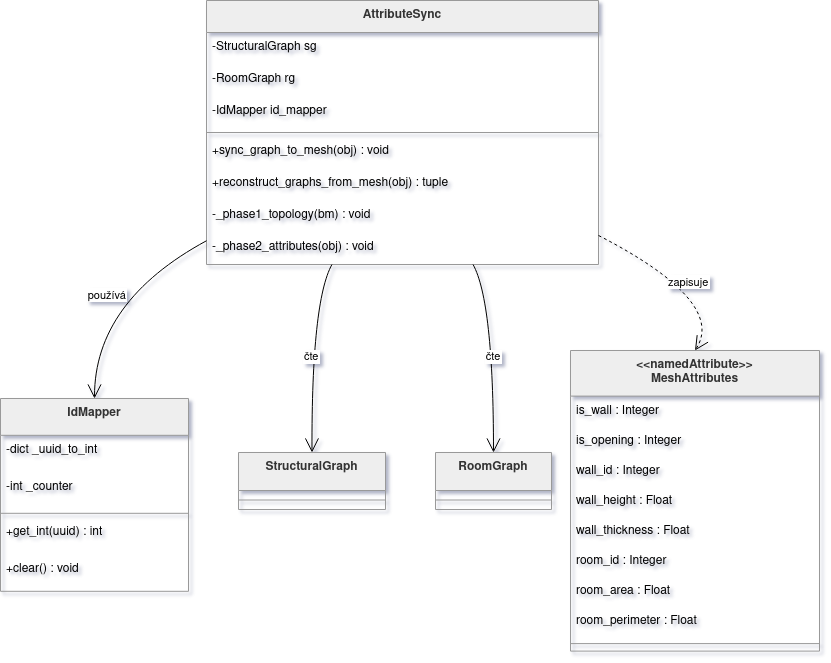

The diagram above was exported from draw.io. Its source (the exported page's mxGraphModel, read from the mxfile embedded in the PNG):
<mxGraphModel dx="2020" dy="1067" grid="1" gridSize="10" guides="1" tooltips="1" connect="1" arrows="1" fold="1" page="1" pageScale="1" pageWidth="850" pageHeight="1100" math="0" shadow="0">
  <root>
    <mxCell id="0" />
    <mxCell id="1" parent="0" />
    <mxCell id="i0A9Y3OB8XoUnAdA8N-n-239" parent="1" style="swimlane;fontStyle=1;align=center;verticalAlign=top;childLayout=stackLayout;horizontal=1;startSize=36.8;horizontalStack=0;resizeParent=1;resizeParentMax=0;resizeLast=0;collapsible=0;marginBottom=0;fillColor=light-dark(#eeeeee,#1f2020);strokeColor=light-dark(#999999,#cccccc);fontColor=light-dark(#333333,#cccccc);" value="IdMapper" vertex="1">
      <mxGeometry height="192.8" width="188" x="20" y="418" as="geometry" />
    </mxCell>
    <mxCell id="i0A9Y3OB8XoUnAdA8N-n-240" parent="i0A9Y3OB8XoUnAdA8N-n-239" style="text;strokeColor=none;fillColor=none;align=left;verticalAlign=top;spacingLeft=4;spacingRight=4;overflow=hidden;rotatable=0;points=[[0,0.5],[1,0.5]];portConstraint=eastwest;" value="-dict _uuid_to_int" vertex="1">
      <mxGeometry height="37" width="188" y="36.8" as="geometry" />
    </mxCell>
    <mxCell id="i0A9Y3OB8XoUnAdA8N-n-241" parent="i0A9Y3OB8XoUnAdA8N-n-239" style="text;strokeColor=none;fillColor=none;align=left;verticalAlign=top;spacingLeft=4;spacingRight=4;overflow=hidden;rotatable=0;points=[[0,0.5],[1,0.5]];portConstraint=eastwest;" value="-int _counter" vertex="1">
      <mxGeometry height="37" width="188" y="73.8" as="geometry" />
    </mxCell>
    <mxCell id="i0A9Y3OB8XoUnAdA8N-n-242" parent="i0A9Y3OB8XoUnAdA8N-n-239" style="line;strokeWidth=1;fillColor=none;align=left;verticalAlign=middle;spacingTop=-1;spacingLeft=3;spacingRight=3;rotatable=0;labelPosition=right;points=[];portConstraint=eastwest;strokeColor=inherit;" vertex="1">
      <mxGeometry height="8" width="188" y="110.8" as="geometry" />
    </mxCell>
    <mxCell id="i0A9Y3OB8XoUnAdA8N-n-243" parent="i0A9Y3OB8XoUnAdA8N-n-239" style="text;strokeColor=none;fillColor=none;align=left;verticalAlign=top;spacingLeft=4;spacingRight=4;overflow=hidden;rotatable=0;points=[[0,0.5],[1,0.5]];portConstraint=eastwest;" value="+get_int(uuid) : int" vertex="1">
      <mxGeometry height="37" width="188" y="118.8" as="geometry" />
    </mxCell>
    <mxCell id="i0A9Y3OB8XoUnAdA8N-n-244" parent="i0A9Y3OB8XoUnAdA8N-n-239" style="text;strokeColor=none;fillColor=none;align=left;verticalAlign=top;spacingLeft=4;spacingRight=4;overflow=hidden;rotatable=0;points=[[0,0.5],[1,0.5]];portConstraint=eastwest;" value="+clear() : void" vertex="1">
      <mxGeometry height="37" width="188" y="155.8" as="geometry" />
    </mxCell>
    <mxCell id="i0A9Y3OB8XoUnAdA8N-n-245" parent="1" style="swimlane;fontStyle=1;align=center;verticalAlign=top;childLayout=stackLayout;horizontal=1;startSize=32;horizontalStack=0;resizeParent=1;resizeParentMax=0;resizeLast=0;collapsible=0;marginBottom=0;fillColor=light-dark(#eeeeee,#1f2020);strokeColor=light-dark(#999999,#cccccc);fontColor=light-dark(#333333,#cccccc);" value="AttributeSync" vertex="1">
      <mxGeometry height="264" width="392" x="226" y="20" as="geometry" />
    </mxCell>
    <mxCell id="i0A9Y3OB8XoUnAdA8N-n-246" parent="i0A9Y3OB8XoUnAdA8N-n-245" style="text;strokeColor=none;fillColor=none;align=left;verticalAlign=top;spacingLeft=4;spacingRight=4;overflow=hidden;rotatable=0;points=[[0,0.5],[1,0.5]];portConstraint=eastwest;" value="-StructuralGraph sg" vertex="1">
      <mxGeometry height="32" width="392" y="32" as="geometry" />
    </mxCell>
    <mxCell id="i0A9Y3OB8XoUnAdA8N-n-247" parent="i0A9Y3OB8XoUnAdA8N-n-245" style="text;strokeColor=none;fillColor=none;align=left;verticalAlign=top;spacingLeft=4;spacingRight=4;overflow=hidden;rotatable=0;points=[[0,0.5],[1,0.5]];portConstraint=eastwest;" value="-RoomGraph rg" vertex="1">
      <mxGeometry height="32" width="392" y="64" as="geometry" />
    </mxCell>
    <mxCell id="i0A9Y3OB8XoUnAdA8N-n-248" parent="i0A9Y3OB8XoUnAdA8N-n-245" style="text;strokeColor=none;fillColor=none;align=left;verticalAlign=top;spacingLeft=4;spacingRight=4;overflow=hidden;rotatable=0;points=[[0,0.5],[1,0.5]];portConstraint=eastwest;" value="-IdMapper id_mapper" vertex="1">
      <mxGeometry height="32" width="392" y="96" as="geometry" />
    </mxCell>
    <mxCell id="i0A9Y3OB8XoUnAdA8N-n-249" parent="i0A9Y3OB8XoUnAdA8N-n-245" style="line;strokeWidth=1;fillColor=none;align=left;verticalAlign=middle;spacingTop=-1;spacingLeft=3;spacingRight=3;rotatable=0;labelPosition=right;points=[];portConstraint=eastwest;strokeColor=inherit;" vertex="1">
      <mxGeometry height="8" width="392" y="128" as="geometry" />
    </mxCell>
    <mxCell id="i0A9Y3OB8XoUnAdA8N-n-250" parent="i0A9Y3OB8XoUnAdA8N-n-245" style="text;strokeColor=none;fillColor=none;align=left;verticalAlign=top;spacingLeft=4;spacingRight=4;overflow=hidden;rotatable=0;points=[[0,0.5],[1,0.5]];portConstraint=eastwest;" value="+sync_graph_to_mesh(obj) : void" vertex="1">
      <mxGeometry height="32" width="392" y="136" as="geometry" />
    </mxCell>
    <mxCell id="i0A9Y3OB8XoUnAdA8N-n-251" parent="i0A9Y3OB8XoUnAdA8N-n-245" style="text;strokeColor=none;fillColor=none;align=left;verticalAlign=top;spacingLeft=4;spacingRight=4;overflow=hidden;rotatable=0;points=[[0,0.5],[1,0.5]];portConstraint=eastwest;" value="+reconstruct_graphs_from_mesh(obj) : tuple" vertex="1">
      <mxGeometry height="32" width="392" y="168" as="geometry" />
    </mxCell>
    <mxCell id="i0A9Y3OB8XoUnAdA8N-n-252" parent="i0A9Y3OB8XoUnAdA8N-n-245" style="text;strokeColor=none;fillColor=none;align=left;verticalAlign=top;spacingLeft=4;spacingRight=4;overflow=hidden;rotatable=0;points=[[0,0.5],[1,0.5]];portConstraint=eastwest;" value="-_phase1_topology(bm) : void" vertex="1">
      <mxGeometry height="32" width="392" y="200" as="geometry" />
    </mxCell>
    <mxCell id="i0A9Y3OB8XoUnAdA8N-n-253" parent="i0A9Y3OB8XoUnAdA8N-n-245" style="text;strokeColor=none;fillColor=none;align=left;verticalAlign=top;spacingLeft=4;spacingRight=4;overflow=hidden;rotatable=0;points=[[0,0.5],[1,0.5]];portConstraint=eastwest;" value="-_phase2_attributes(obj) : void" vertex="1">
      <mxGeometry height="32" width="392" y="232" as="geometry" />
    </mxCell>
    <mxCell id="i0A9Y3OB8XoUnAdA8N-n-254" parent="1" style="swimlane;fontStyle=1;align=center;verticalAlign=top;childLayout=stackLayout;horizontal=1;startSize=45.599999999999994;horizontalStack=0;resizeParent=1;resizeParentMax=0;resizeLast=0;collapsible=0;marginBottom=0;fillColor=light-dark(#eeeeee,#1f2020);strokeColor=light-dark(#999999,#cccccc);fontColor=light-dark(#333333,#cccccc);" value="&lt;&lt;namedAttribute&gt;&gt;&#10;MeshAttributes" vertex="1">
      <mxGeometry height="300.6" width="249" x="590" y="370" as="geometry" />
    </mxCell>
    <mxCell id="i0A9Y3OB8XoUnAdA8N-n-255" parent="i0A9Y3OB8XoUnAdA8N-n-254" style="text;strokeColor=none;fillColor=none;align=left;verticalAlign=top;spacingLeft=4;spacingRight=4;overflow=hidden;rotatable=0;points=[[0,0.5],[1,0.5]];portConstraint=eastwest;" value="is_wall : Integer" vertex="1">
      <mxGeometry height="30" width="249" y="45.599999999999994" as="geometry" />
    </mxCell>
    <mxCell id="i0A9Y3OB8XoUnAdA8N-n-256" parent="i0A9Y3OB8XoUnAdA8N-n-254" style="text;strokeColor=none;fillColor=none;align=left;verticalAlign=top;spacingLeft=4;spacingRight=4;overflow=hidden;rotatable=0;points=[[0,0.5],[1,0.5]];portConstraint=eastwest;" value="is_opening : Integer" vertex="1">
      <mxGeometry height="30" width="249" y="75.6" as="geometry" />
    </mxCell>
    <mxCell id="i0A9Y3OB8XoUnAdA8N-n-257" parent="i0A9Y3OB8XoUnAdA8N-n-254" style="text;strokeColor=none;fillColor=none;align=left;verticalAlign=top;spacingLeft=4;spacingRight=4;overflow=hidden;rotatable=0;points=[[0,0.5],[1,0.5]];portConstraint=eastwest;" value="wall_id : Integer" vertex="1">
      <mxGeometry height="30" width="249" y="105.6" as="geometry" />
    </mxCell>
    <mxCell id="i0A9Y3OB8XoUnAdA8N-n-258" parent="i0A9Y3OB8XoUnAdA8N-n-254" style="text;strokeColor=none;fillColor=none;align=left;verticalAlign=top;spacingLeft=4;spacingRight=4;overflow=hidden;rotatable=0;points=[[0,0.5],[1,0.5]];portConstraint=eastwest;" value="wall_height : Float" vertex="1">
      <mxGeometry height="30" width="249" y="135.6" as="geometry" />
    </mxCell>
    <mxCell id="i0A9Y3OB8XoUnAdA8N-n-259" parent="i0A9Y3OB8XoUnAdA8N-n-254" style="text;strokeColor=none;fillColor=none;align=left;verticalAlign=top;spacingLeft=4;spacingRight=4;overflow=hidden;rotatable=0;points=[[0,0.5],[1,0.5]];portConstraint=eastwest;" value="wall_thickness : Float" vertex="1">
      <mxGeometry height="30" width="249" y="165.6" as="geometry" />
    </mxCell>
    <mxCell id="i0A9Y3OB8XoUnAdA8N-n-260" parent="i0A9Y3OB8XoUnAdA8N-n-254" style="text;strokeColor=none;fillColor=none;align=left;verticalAlign=top;spacingLeft=4;spacingRight=4;overflow=hidden;rotatable=0;points=[[0,0.5],[1,0.5]];portConstraint=eastwest;" value="room_id : Integer" vertex="1">
      <mxGeometry height="30" width="249" y="195.6" as="geometry" />
    </mxCell>
    <mxCell id="i0A9Y3OB8XoUnAdA8N-n-261" parent="i0A9Y3OB8XoUnAdA8N-n-254" style="text;strokeColor=none;fillColor=none;align=left;verticalAlign=top;spacingLeft=4;spacingRight=4;overflow=hidden;rotatable=0;points=[[0,0.5],[1,0.5]];portConstraint=eastwest;" value="room_area : Float" vertex="1">
      <mxGeometry height="30" width="249" y="225.6" as="geometry" />
    </mxCell>
    <mxCell id="i0A9Y3OB8XoUnAdA8N-n-262" parent="i0A9Y3OB8XoUnAdA8N-n-254" style="text;strokeColor=none;fillColor=none;align=left;verticalAlign=top;spacingLeft=4;spacingRight=4;overflow=hidden;rotatable=0;points=[[0,0.5],[1,0.5]];portConstraint=eastwest;" value="room_perimeter : Float" vertex="1">
      <mxGeometry height="30" width="249" y="255.6" as="geometry" />
    </mxCell>
    <mxCell id="i0A9Y3OB8XoUnAdA8N-n-263" parent="i0A9Y3OB8XoUnAdA8N-n-254" style="line;strokeWidth=1;fillColor=none;align=left;verticalAlign=middle;spacingTop=-1;spacingLeft=3;spacingRight=3;rotatable=0;labelPosition=right;points=[];portConstraint=eastwest;strokeColor=inherit;" vertex="1">
      <mxGeometry height="15" width="249" y="285.6" as="geometry" />
    </mxCell>
    <mxCell id="i0A9Y3OB8XoUnAdA8N-n-264" parent="1" style="swimlane;fontStyle=1;align=center;verticalAlign=top;childLayout=stackLayout;horizontal=1;startSize=38;horizontalStack=0;resizeParent=1;resizeParentMax=0;resizeLast=0;collapsible=0;marginBottom=0;fillColor=light-dark(#eeeeee,#1f2020);strokeColor=light-dark(#999999,#cccccc);fontColor=light-dark(#333333,#cccccc);" value="StructuralGraph" vertex="1">
      <mxGeometry height="57" width="147" x="258" y="472" as="geometry" />
    </mxCell>
    <mxCell id="i0A9Y3OB8XoUnAdA8N-n-265" parent="i0A9Y3OB8XoUnAdA8N-n-264" style="line;strokeWidth=1;fillColor=none;align=left;verticalAlign=middle;spacingTop=-1;spacingLeft=3;spacingRight=3;rotatable=0;labelPosition=right;points=[];portConstraint=eastwest;strokeColor=inherit;" vertex="1">
      <mxGeometry height="19" width="147" y="38" as="geometry" />
    </mxCell>
    <mxCell id="i0A9Y3OB8XoUnAdA8N-n-266" parent="1" style="swimlane;fontStyle=1;align=center;verticalAlign=top;childLayout=stackLayout;horizontal=1;startSize=38;horizontalStack=0;resizeParent=1;resizeParentMax=0;resizeLast=0;collapsible=0;marginBottom=0;fillColor=light-dark(#eeeeee,#1f2020);strokeColor=light-dark(#999999,#cccccc);fontColor=light-dark(#333333,#cccccc);" value="RoomGraph" vertex="1">
      <mxGeometry height="57" width="116" x="455" y="472" as="geometry" />
    </mxCell>
    <mxCell id="i0A9Y3OB8XoUnAdA8N-n-267" parent="i0A9Y3OB8XoUnAdA8N-n-266" style="line;strokeWidth=1;fillColor=none;align=left;verticalAlign=middle;spacingTop=-1;spacingLeft=3;spacingRight=3;rotatable=0;labelPosition=right;points=[];portConstraint=eastwest;strokeColor=inherit;" vertex="1">
      <mxGeometry height="19" width="116" y="38" as="geometry" />
    </mxCell>
    <mxCell id="i0A9Y3OB8XoUnAdA8N-n-268" edge="1" parent="1" source="i0A9Y3OB8XoUnAdA8N-n-245" style="curved=1;startArrow=none;endArrow=open;endSize=12;exitX=0;exitY=0.91;entryX=0.5;entryY=0;rounded=0;" target="i0A9Y3OB8XoUnAdA8N-n-239" value="používá">
      <mxGeometry relative="1" as="geometry">
        <Array as="points">
          <mxPoint x="114" y="321" />
        </Array>
      </mxGeometry>
    </mxCell>
    <mxCell id="i0A9Y3OB8XoUnAdA8N-n-269" edge="1" parent="1" source="i0A9Y3OB8XoUnAdA8N-n-245" style="curved=1;startArrow=none;endArrow=open;endSize=12;exitX=0.32;exitY=1;entryX=0.5;entryY=0;rounded=0;" target="i0A9Y3OB8XoUnAdA8N-n-264" value="čte">
      <mxGeometry relative="1" as="geometry">
        <Array as="points">
          <mxPoint x="331" y="321" />
        </Array>
      </mxGeometry>
    </mxCell>
    <mxCell id="i0A9Y3OB8XoUnAdA8N-n-270" edge="1" parent="1" source="i0A9Y3OB8XoUnAdA8N-n-245" style="curved=1;startArrow=none;endArrow=open;endSize=12;exitX=0.68;exitY=1;entryX=0.5;entryY=0;rounded=0;" target="i0A9Y3OB8XoUnAdA8N-n-266" value="čte">
      <mxGeometry relative="1" as="geometry">
        <Array as="points">
          <mxPoint x="513" y="321" />
        </Array>
      </mxGeometry>
    </mxCell>
    <mxCell id="i0A9Y3OB8XoUnAdA8N-n-271" edge="1" parent="1" source="i0A9Y3OB8XoUnAdA8N-n-245" style="curved=1;dashed=1;startArrow=none;endArrow=open;endSize=12;exitX=1;exitY=0.89;entryX=0.5;entryY=0;rounded=0;" target="i0A9Y3OB8XoUnAdA8N-n-254" value="zapisuje">
      <mxGeometry relative="1" as="geometry">
        <Array as="points">
          <mxPoint x="746" y="321" />
        </Array>
      </mxGeometry>
    </mxCell>
  </root>
</mxGraphModel>